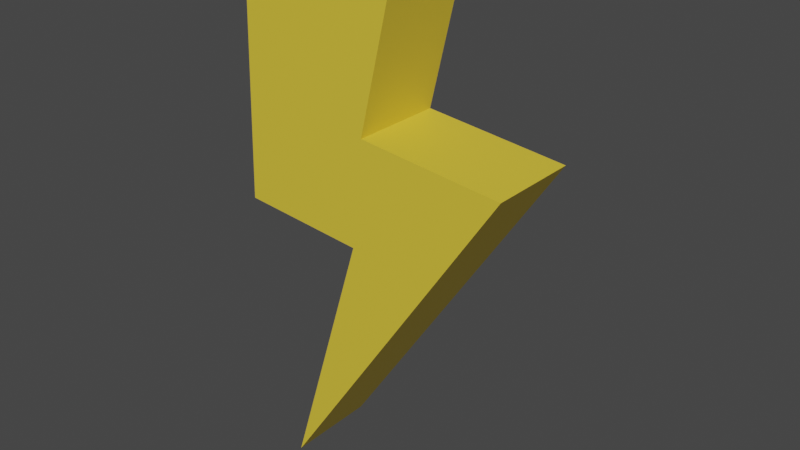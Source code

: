 # Source: Bolt.blend  (saved by Blender 3.0.42; exported with 4.5.12 LTS)
import bpy
from mathutils import Matrix  # noqa: F401  (used for matrix-valued properties, if any)

bpy.ops.wm.read_factory_settings(use_empty=True)
scene = bpy.context.scene
scene.name = 'Scene'

# ---- collections
col_collection = bpy.data.collections.new('Collection'); scene.collection.children.link(col_collection)

# ---- materials (node trees are filled in below, after node groups)
mat_bolt = bpy.data.materials.new('Bolt')
mat_bolt.use_transparent_shadow = False

# ---- material node trees
mat_bolt.use_nodes = True; mat_bolt.node_tree.nodes.clear()
_N = mat_bolt.node_tree.nodes; _L = mat_bolt.node_tree.links
n0 = _N.new('ShaderNodeBsdfPrincipled'); n0.name = 'Principled BSDF'; n0.location = (10, 300)
n0.distribution = 'GGX'
n0.subsurface_method = 'RANDOM_WALK_SKIN'
n0.inputs[0].default_value = (0.8, 0.5841, 0.04615, 1.0)
n0.inputs[3].default_value = 1.45
n0.inputs[27].default_value = (0.0, 0.0, 0.0, 1.0)
n0.inputs[28].default_value = 1.0
n1 = _N.new('ShaderNodeOutputMaterial'); n1.name = 'Material Output'; n1.location = (300, 300)
_L.new(n0.outputs[0], n1.inputs[0])
n1.is_active_output = True

# ---- world
world_world = bpy.data.worlds.new('World'); scene.world = world_world
world_world.use_nodes = True; world_world.node_tree.nodes.clear()
_N = world_world.node_tree.nodes; _L = world_world.node_tree.links
n0 = _N.new('ShaderNodeOutputWorld'); n0.name = 'World Output'; n0.location = (300, 300)
n1 = _N.new('ShaderNodeBackground'); n1.name = 'Background'; n1.location = (10, 300)
n1.inputs[0].default_value = (0.05088, 0.05088, 0.05088, 1.0)
_L.new(n1.outputs[0], n0.inputs[0])
n0.is_active_output = True
world_world.color = (0.05088, 0.05088, 0.05088)
world_world.use_sun_shadow = False
world_world.sun_shadow_jitter_overblur = 0.0

# ---- meshes
me_plane = bpy.data.meshes.new('Plane')
me_plane.from_pydata([(-0.0821, 0.09497, 0.02713), (0.07804, 0.09497, 0.5571), (-0.1563, 0.09497, 1.126), (-0.1736, 0.09497, 0.58), (0.3907, 0.09497, 0.7439), (0.1009, 0.09497, 0.7744), (0.1808, 0.09497, 1.111), (0.07804, -0.09305, 0.5571), (-0.0821, -0.09305, 0.02713), (-0.1736, -0.09305, 0.58), (-0.1563, -0.09305, 1.126), (0.3907, -0.09305, 0.7439), (0.1009, -0.09305, 0.7744), (0.1808, -0.09305, 1.111)], [], [(1, 3, 2, 6, 5, 4, 0), (7, 8, 11, 12, 13, 10, 9), (6, 13, 12, 5), (4, 11, 8, 0), (1, 7, 9, 3), (2, 10, 13, 6), (5, 12, 11, 4), (3, 9, 10, 2), (0, 8, 7, 1)])
_uv = me_plane.uv_layers.new(name='UVMap')
_uv.uv.foreach_set('vector', [0.0, 0.0, 0.0, 0.0, 0.0, 0.0, 0.0, 0.0, 0.0, 0.0, 0.0, 0.0, 0.0, 0.0, 0.0, 0.0, 0.0, 0.0, 0.0, 0.0, 0.0, 0.0, 0.0, 0.0, 0.0, 0.0, 0.0, 0.0, 0.0, 0.0, 0.0, 0.0, 0.0, 0.0, 0.0, 0.0, 0.0, 0.0, 0.0, 0.0, 0.0, 0.0, 0.0, 0.0, 0.0, 0.0, 0.0, 0.0, 0.0, 0.0, 0.0, 0.0, 0.0, 0.0, 0.0, 0.0, 0.0, 0.0, 0.0, 0.0, 0.0, 0.0, 0.0, 0.0, 0.0, 0.0, 0.0, 0.0, 0.0, 0.0, 0.0, 0.0, 0.0, 0.0, 0.0, 0.0, 0.0, 0.0, 0.0, 0.0, 0.0, 0.0, 0.0, 0.0])
me_plane.materials.append(mat_bolt)
me_plane.use_remesh_fix_poles = True
me_plane.use_remesh_preserve_attributes = False
me_plane.update()

# ---- objects
ob_lightningbolt = bpy.data.objects.new('LightningBolt', me_plane)

# ---- transforms, parenting, visibility, modifiers, constraints
ob_lightningbolt.location = (0.0, 0.0, 0.0)

# ---- collection membership
col_collection.objects.link(ob_lightningbolt)

# ---- scene / render settings (as saved in the file)
scene.frame_start = 1; scene.frame_end = 250; scene.frame_set(1)
scene.render.engine = 'BLENDER_EEVEE_NEXT'
scene.cycles.sampling_pattern = 'TABULATED_SOBOL'
scene.cycles.use_light_tree = False
scene.view_settings.view_transform = 'Filmic'
bpy.context.view_layer.update()

# ---- added for rendering (the .blend has no active camera and no usable light): camera, sun
cam_auto = bpy.data.cameras.new('AutoCamera')
cam_auto.lens = 50.0
cam_auto.sensor_width = 36.0
cam_auto.clip_end = 1000.0
ob_auto_camera = bpy.data.objects.new('AutoCamera', cam_auto)
scene.collection.objects.link(ob_auto_camera)
ob_auto_camera.location = (1.26469, -1.38643, 1.50153)
ob_auto_camera.rotation_euler = (1.09748, -7.21219e-08, 0.694738)
scene.camera = ob_auto_camera
light_auto_sun = bpy.data.lights.new('AutoSun', 'SUN')
light_auto_sun.energy = 3.0
light_auto_sun.angle = 0.0523599
ob_auto_sun = bpy.data.objects.new('AutoSun', light_auto_sun)
scene.collection.objects.link(ob_auto_sun)
ob_auto_sun.rotation_euler = (0.872665, 0.174533, 0.523599)
bpy.context.view_layer.update()
